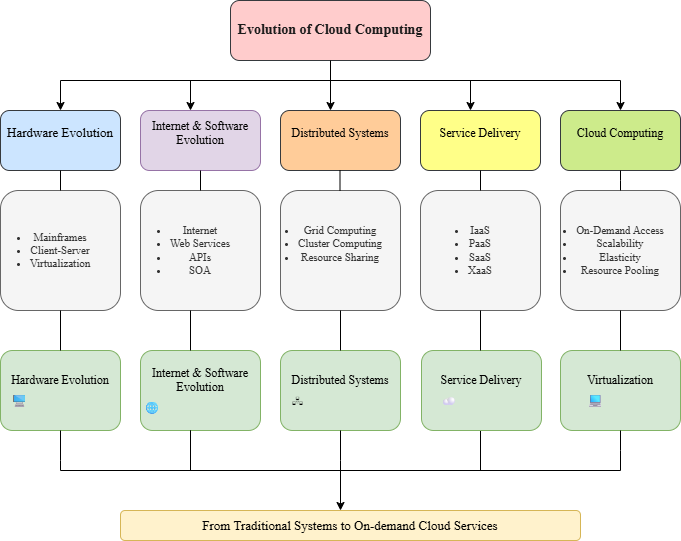

The diagram above was exported from draw.io. Its source (the exported page's mxGraphModel, read from the mxfile embedded in the PNG):
<mxGraphModel dx="774" dy="451" grid="1" gridSize="10" guides="1" tooltips="1" connect="1" arrows="1" fold="1" page="1" pageScale="1" pageWidth="827" pageHeight="1169" math="0" shadow="0">
  <root>
    <mxCell id="0" />
    <mxCell id="1" parent="0" />
    <mxCell id="i-B88croeBQbG0A7kaVL-85" parent="1" style="rounded=1;whiteSpace=wrap;html=1;align=center;fontFamily=Times New Roman;fontSize=14;fillColor=#ffcccc;strokeColor=#36393d;" value="&lt;div&gt;&lt;font color=&quot;#1a1a1a&quot;&gt;&lt;span&gt;&lt;br&gt;&lt;/span&gt;&lt;/font&gt;&lt;/div&gt;&lt;font style=&quot;color: rgb(26, 26, 26);&quot;&gt;&lt;div&gt;&lt;strong data-start=&quot;94&quot; data-end=&quot;141&quot; style=&quot;color: light-dark(rgb(26, 26, 26), rgb(215, 215, 215)); background-color: transparent;&quot;&gt;Evolution of Cloud Computing&lt;/strong&gt;&lt;/div&gt;&lt;div&gt;&lt;br&gt;&lt;/div&gt;&lt;/font&gt;" vertex="1">
      <mxGeometry height="60" width="200" x="290" y="10" as="geometry" />
    </mxCell>
    <mxCell id="i-B88croeBQbG0A7kaVL-86" parent="1" style="rounded=1;whiteSpace=wrap;html=1;fontFamily=Times New Roman;align=center;fontSize=12;fillColor=#cdeb8b;strokeColor=#36393d;" value="&#10;Cloud Computing&#10;&#10;" vertex="1">
      <mxGeometry height="60" width="120" x="620" y="120" as="geometry" />
    </mxCell>
    <mxCell id="i-B88croeBQbG0A7kaVL-87" parent="1" style="rounded=1;whiteSpace=wrap;html=1;fontFamily=Times New Roman;align=center;fontSize=12;fillColor=#ffff88;strokeColor=#36393d;" value="&#10;Service Delivery&#10;&#10;" vertex="1">
      <mxGeometry height="60" width="120" x="480" y="120" as="geometry" />
    </mxCell>
    <mxCell id="i-B88croeBQbG0A7kaVL-88" parent="1" style="rounded=1;whiteSpace=wrap;html=1;fontFamily=Times New Roman;align=center;fontSize=12;fillColor=#ffcc99;strokeColor=#36393d;" value="&#10;Distributed Systems&#10;&#10;" vertex="1">
      <mxGeometry height="60" width="120" x="340" y="120" as="geometry" />
    </mxCell>
    <mxCell id="i-B88croeBQbG0A7kaVL-89" parent="1" style="rounded=1;whiteSpace=wrap;html=1;fontFamily=Times New Roman;align=center;fontSize=12;fillColor=#e1d5e7;strokeColor=#9673a6;" value="&#10;Internet &amp;amp; Software Evolution&#10;&#10;" vertex="1">
      <mxGeometry height="60" width="120" x="200" y="120" as="geometry" />
    </mxCell>
    <mxCell id="i-B88croeBQbG0A7kaVL-90" parent="1" style="rounded=1;whiteSpace=wrap;html=1;fontFamily=Times New Roman;align=center;fontSize=13;fillColor=#cce5ff;strokeColor=#36393d;" value="&#10;Hardware Evolution&#10;&#10;" vertex="1">
      <mxGeometry height="60" width="120" x="60" y="120" as="geometry" />
    </mxCell>
    <mxCell id="i-B88croeBQbG0A7kaVL-93" parent="1" style="rounded=1;whiteSpace=wrap;html=1;fontFamily=Times New Roman;align=center;fontSize=11;fillColor=#f5f5f5;fontColor=#333333;strokeColor=#666666;" value="&lt;br&gt;&lt;li data-section-id=&quot;jfxob1&quot; data-start=&quot;506&quot; data-end=&quot;518&quot;&gt;Mainframes&lt;span aria-hidden=&quot;true&quot; class=&quot;PDq2pG_selectionAnchor&quot;&gt;&lt;/span&gt;&lt;br&gt;&lt;/li&gt;&lt;li data-section-id=&quot;1xll9q1&quot; data-start=&quot;519&quot; data-end=&quot;534&quot;&gt;Client-Server&lt;/li&gt;&lt;li data-section-id=&quot;1tgtjwn&quot; data-start=&quot;535&quot; data-end=&quot;551&quot;&gt;Virtualization&lt;/li&gt;&lt;div&gt;&lt;br&gt;&lt;/div&gt;" vertex="1">
      <mxGeometry height="120" width="120" x="60" y="200" as="geometry" />
    </mxCell>
    <mxCell id="i-B88croeBQbG0A7kaVL-95" parent="1" style="rounded=1;whiteSpace=wrap;html=1;fontFamily=Times New Roman;fontSize=11;align=center;fillColor=#f5f5f5;fontColor=#333333;strokeColor=#666666;" value="&lt;div&gt;&lt;br&gt;&lt;/div&gt;&lt;li data-section-id=&quot;1njhmkz&quot; data-start=&quot;602&quot; data-end=&quot;612&quot;&gt;Internet&lt;span aria-hidden=&quot;true&quot; class=&quot;PDq2pG_selectionAnchor&quot;&gt;&lt;/span&gt;&lt;br&gt;&lt;/li&gt;&lt;li data-section-id=&quot;i01x2u&quot; data-start=&quot;613&quot; data-end=&quot;627&quot;&gt;Web Services&lt;br&gt;&lt;/li&gt;&lt;li data-section-id=&quot;1j42c77&quot; data-start=&quot;628&quot; data-end=&quot;634&quot;&gt;APIs&lt;/li&gt;&lt;li data-section-id=&quot;1o4r11&quot; data-start=&quot;635&quot; data-end=&quot;640&quot;&gt;SOA&lt;/li&gt;&lt;div&gt;&lt;br&gt;&lt;/div&gt;" vertex="1">
      <mxGeometry height="120" width="120" x="200" y="200" as="geometry" />
    </mxCell>
    <mxCell id="i-B88croeBQbG0A7kaVL-96" parent="1" style="rounded=1;whiteSpace=wrap;html=1;fontFamily=Times New Roman;align=center;fontSize=11;fillColor=#f5f5f5;fontColor=#333333;strokeColor=#666666;" value="&lt;li data-section-id=&quot;1wubk1s&quot; data-start=&quot;682&quot; data-end=&quot;698&quot;&gt;Grid Computing&lt;/li&gt;&lt;li data-section-id=&quot;19bywdu&quot; data-start=&quot;699&quot; data-end=&quot;718&quot;&gt;Cluster Computing&lt;/li&gt;&lt;li data-section-id=&quot;1pij05m&quot; data-start=&quot;719&quot; data-end=&quot;737&quot;&gt;Resource Sharing&lt;/li&gt;&lt;div&gt;&lt;br&gt;&lt;/div&gt;" vertex="1">
      <mxGeometry height="120" width="120" x="340" y="200" as="geometry" />
    </mxCell>
    <mxCell id="i-B88croeBQbG0A7kaVL-97" parent="1" style="rounded=1;whiteSpace=wrap;html=1;fontFamily=Times New Roman;align=center;fontSize=11;fillColor=#f5f5f5;fontColor=#333333;strokeColor=#666666;" value="&lt;br&gt;&lt;li data-section-id=&quot;1j3wigi&quot; data-start=&quot;776&quot; data-end=&quot;782&quot;&gt;IaaS&lt;span aria-hidden=&quot;true&quot; class=&quot;PDq2pG_selectionAnchor&quot;&gt;&lt;/span&gt;&lt;br&gt;&lt;/li&gt;&lt;li data-section-id=&quot;1j49vnv&quot; data-start=&quot;783&quot; data-end=&quot;789&quot;&gt;PaaS&lt;/li&gt;&lt;li data-section-id=&quot;1j4djqg&quot; data-start=&quot;790&quot; data-end=&quot;796&quot;&gt;SaaS&lt;/li&gt;&lt;li data-section-id=&quot;1j43ptv&quot; data-start=&quot;797&quot; data-end=&quot;803&quot;&gt;XaaS&lt;/li&gt;&lt;div&gt;&lt;br&gt;&lt;/div&gt;" vertex="1">
      <mxGeometry height="120" width="120" x="480" y="200" as="geometry" />
    </mxCell>
    <mxCell id="i-B88croeBQbG0A7kaVL-98" parent="1" style="rounded=1;whiteSpace=wrap;html=1;fontFamily=Times New Roman;align=center;fontSize=11;fillColor=#f5f5f5;fontColor=#333333;strokeColor=#666666;" value="&lt;br&gt;&lt;li data-section-id=&quot;1f92yhz&quot; data-start=&quot;843&quot; data-end=&quot;861&quot;&gt;On-Demand Access&lt;/li&gt;&lt;li data-section-id=&quot;1yc90gn&quot; data-start=&quot;862&quot; data-end=&quot;875&quot;&gt;Scalability&lt;br&gt;&lt;/li&gt;&lt;li data-section-id=&quot;kv8hm1&quot; data-start=&quot;876&quot; data-end=&quot;888&quot;&gt;Elasticity&lt;/li&gt;&lt;li data-section-id=&quot;18cnoji&quot; data-start=&quot;889&quot; data-end=&quot;907&quot;&gt;Resource Pooling&lt;/li&gt;&lt;div&gt;&lt;br&gt;&lt;/div&gt;" vertex="1">
      <mxGeometry height="120" width="120" x="620" y="200" as="geometry" />
    </mxCell>
    <mxCell id="i-B88croeBQbG0A7kaVL-99" parent="1" style="rounded=1;whiteSpace=wrap;html=1;fontFamily=Times New Roman;align=center;fontSize=12;fillColor=#d5e8d4;strokeColor=#82b366;" value="&lt;br&gt;&lt;table&gt;&lt;tbody&gt;&lt;tr&gt;&lt;td data-start=&quot;532&quot; data-end=&quot;557&quot; data-col-size=&quot;sm&quot;&gt;&lt;span data-start=&quot;534&quot; data-end=&quot;556&quot;&gt;Hardware Evolution&lt;/span&gt;&lt;/td&gt;&lt;/tr&gt;&lt;/tbody&gt;&lt;/table&gt;&lt;table&gt;&lt;tbody&gt;&lt;tr&gt;&lt;td data-col-size=&quot;sm&quot; data-start=&quot;557&quot; data-end=&quot;576&quot;&gt;🖥&lt;/td&gt;&lt;/tr&gt;&lt;/tbody&gt;&lt;/table&gt;&lt;div&gt;&lt;br&gt;&lt;/div&gt;" vertex="1">
      <mxGeometry height="80" width="120" x="60" y="360" as="geometry" />
    </mxCell>
    <mxCell id="i-B88croeBQbG0A7kaVL-100" parent="1" style="rounded=1;whiteSpace=wrap;html=1;fontFamily=Times New Roman;align=center;fontSize=12;fillColor=#d5e8d4;strokeColor=#82b366;" value="&lt;br&gt;&lt;table&gt;&lt;tbody&gt;&lt;tr&gt;&lt;td data-start=&quot;577&quot; data-end=&quot;613&quot; data-col-size=&quot;sm&quot;&gt;&lt;span data-start=&quot;579&quot; data-end=&quot;612&quot;&gt;Internet &amp;amp; Software Evolution&lt;/span&gt;&lt;/td&gt;&lt;/tr&gt;&lt;/tbody&gt;&lt;/table&gt;&lt;table&gt;&lt;tbody&gt;&lt;tr&gt;&lt;td data-col-size=&quot;sm&quot; data-start=&quot;613&quot; data-end=&quot;634&quot;&gt;🌐&lt;/td&gt;&lt;/tr&gt;&lt;/tbody&gt;&lt;/table&gt;&lt;div&gt;&lt;br&gt;&lt;/div&gt;" vertex="1">
      <mxGeometry height="80" width="120" x="200" y="360" as="geometry" />
    </mxCell>
    <mxCell id="i-B88croeBQbG0A7kaVL-101" parent="1" style="rounded=1;whiteSpace=wrap;html=1;fontFamily=Times New Roman;align=center;fontSize=12;fillColor=#d5e8d4;strokeColor=#82b366;" value="&lt;br&gt;&lt;table&gt;&lt;tbody&gt;&lt;tr&gt;&lt;td data-start=&quot;635&quot; data-end=&quot;661&quot; data-col-size=&quot;sm&quot;&gt;&lt;span data-start=&quot;637&quot; data-end=&quot;660&quot;&gt;Distributed Systems&lt;/span&gt;&lt;/td&gt;&lt;/tr&gt;&lt;/tbody&gt;&lt;/table&gt;&lt;table&gt;&lt;tbody&gt;&lt;tr&gt;&lt;td data-col-size=&quot;sm&quot; data-start=&quot;661&quot; data-end=&quot;691&quot;&gt;🖧 &lt;/td&gt;&lt;/tr&gt;&lt;/tbody&gt;&lt;/table&gt;&lt;b&gt;&lt;br&gt;&lt;/b&gt;" vertex="1">
      <mxGeometry height="80" width="120" x="340" y="360" as="geometry" />
    </mxCell>
    <mxCell id="i-B88croeBQbG0A7kaVL-136" edge="1" parent="1" source="i-B88croeBQbG0A7kaVL-102" style="edgeStyle=orthogonalEdgeStyle;rounded=0;orthogonalLoop=1;jettySize=auto;html=1;fontFamily=Times New Roman;align=center;fontSize=11;" target="i-B88croeBQbG0A7kaVL-133" value="">
      <mxGeometry relative="1" as="geometry">
        <Array as="points">
          <mxPoint x="540" y="480" />
          <mxPoint x="400" y="480" />
        </Array>
      </mxGeometry>
    </mxCell>
    <mxCell id="i-B88croeBQbG0A7kaVL-102" parent="1" style="rounded=1;whiteSpace=wrap;html=1;fontFamily=Times New Roman;align=center;fontSize=12;fillColor=#d5e8d4;strokeColor=#82b366;" value="&lt;br&gt;&lt;table&gt;&lt;tbody&gt;&lt;tr&gt;&lt;td data-start=&quot;692&quot; data-end=&quot;715&quot; data-col-size=&quot;sm&quot;&gt;&lt;span data-start=&quot;694&quot; data-end=&quot;714&quot;&gt;Service Delivery&lt;/span&gt;&lt;/td&gt;&lt;/tr&gt;&lt;/tbody&gt;&lt;/table&gt;&lt;table&gt;&lt;tbody&gt;&lt;tr&gt;&lt;td data-col-size=&quot;sm&quot; data-start=&quot;715&quot; data-end=&quot;738&quot;&gt;☁&lt;/td&gt;&lt;/tr&gt;&lt;/tbody&gt;&lt;/table&gt;&lt;div&gt;&lt;br&gt;&lt;/div&gt;" vertex="1">
      <mxGeometry height="80" width="120" x="481" y="360" as="geometry" />
    </mxCell>
    <mxCell id="i-B88croeBQbG0A7kaVL-103" parent="1" style="rounded=1;whiteSpace=wrap;html=1;fontFamily=Times New Roman;align=center;fontSize=12;fillColor=#d5e8d4;strokeColor=#82b366;" value="&lt;br&gt;&lt;table&gt;&lt;tbody&gt;&lt;tr&gt;&lt;td data-start=&quot;779&quot; data-end=&quot;800&quot; data-col-size=&quot;sm&quot;&gt;&lt;span data-start=&quot;781&quot; data-end=&quot;799&quot;&gt;Virtualization&lt;/span&gt;&lt;/td&gt;&lt;/tr&gt;&lt;/tbody&gt;&lt;/table&gt;&lt;table&gt;&lt;tbody&gt;&lt;tr&gt;&lt;td data-col-size=&quot;sm&quot; data-start=&quot;800&quot; data-end=&quot;833&quot;&gt;💻&lt;/td&gt;&lt;/tr&gt;&lt;/tbody&gt;&lt;/table&gt;&lt;div&gt;&lt;br&gt;&lt;/div&gt;" vertex="1">
      <mxGeometry height="80" width="120" x="620" y="360" as="geometry" />
    </mxCell>
    <mxCell id="i-B88croeBQbG0A7kaVL-104" edge="1" parent="1" style="endArrow=none;html=1;rounded=0;fontFamily=Times New Roman;align=center;fontSize=11;" value="">
      <mxGeometry height="50" relative="1" width="50" as="geometry">
        <mxPoint x="120" y="90" as="sourcePoint" />
        <mxPoint x="680" y="90" as="targetPoint" />
      </mxGeometry>
    </mxCell>
    <mxCell id="i-B88croeBQbG0A7kaVL-105" edge="1" parent="1" style="endArrow=classic;html=1;rounded=0;entryX=0.5;entryY=0;entryDx=0;entryDy=0;fontFamily=Times New Roman;align=center;fontSize=11;" target="i-B88croeBQbG0A7kaVL-90" value="">
      <mxGeometry height="50" relative="1" width="50" as="geometry">
        <mxPoint x="120" y="90" as="sourcePoint" />
        <mxPoint x="410" y="180" as="targetPoint" />
      </mxGeometry>
    </mxCell>
    <mxCell id="i-B88croeBQbG0A7kaVL-108" edge="1" parent="1" style="endArrow=classic;html=1;rounded=0;entryX=0.5;entryY=0;entryDx=0;entryDy=0;fontFamily=Times New Roman;align=center;fontSize=11;" value="">
      <mxGeometry height="50" relative="1" width="50" as="geometry">
        <mxPoint x="250" y="90" as="sourcePoint" />
        <mxPoint x="250" y="120" as="targetPoint" />
      </mxGeometry>
    </mxCell>
    <mxCell id="i-B88croeBQbG0A7kaVL-110" edge="1" parent="1" style="endArrow=classic;html=1;rounded=0;entryX=0.5;entryY=0;entryDx=0;entryDy=0;fontFamily=Times New Roman;align=center;fontSize=11;" value="">
      <mxGeometry height="50" relative="1" width="50" as="geometry">
        <mxPoint x="390" y="70" as="sourcePoint" />
        <mxPoint x="390" y="120" as="targetPoint" />
      </mxGeometry>
    </mxCell>
    <mxCell id="i-B88croeBQbG0A7kaVL-111" edge="1" parent="1" style="endArrow=classic;html=1;rounded=0;entryX=0.5;entryY=0;entryDx=0;entryDy=0;fontFamily=Times New Roman;align=center;fontSize=11;" value="">
      <mxGeometry height="50" relative="1" width="50" as="geometry">
        <mxPoint x="530" y="90" as="sourcePoint" />
        <mxPoint x="530" y="120" as="targetPoint" />
      </mxGeometry>
    </mxCell>
    <mxCell id="i-B88croeBQbG0A7kaVL-112" edge="1" parent="1" style="endArrow=classic;html=1;rounded=0;entryX=0.5;entryY=0;entryDx=0;entryDy=0;fontFamily=Times New Roman;align=center;fontSize=11;" target="i-B88croeBQbG0A7kaVL-86" value="">
      <mxGeometry height="50" relative="1" width="50" as="geometry">
        <mxPoint x="680" y="90" as="sourcePoint" />
        <mxPoint x="670" y="110" as="targetPoint" />
      </mxGeometry>
    </mxCell>
    <mxCell id="i-B88croeBQbG0A7kaVL-116" edge="1" parent="1" source="i-B88croeBQbG0A7kaVL-93" style="endArrow=none;html=1;rounded=0;exitX=0.5;exitY=0;exitDx=0;exitDy=0;entryX=0.5;entryY=1;entryDx=0;entryDy=0;fontFamily=Times New Roman;align=center;fontSize=11;" target="i-B88croeBQbG0A7kaVL-90" value="">
      <mxGeometry height="50" relative="1" width="50" as="geometry">
        <mxPoint x="360" y="230" as="sourcePoint" />
        <mxPoint x="410" y="180" as="targetPoint" />
      </mxGeometry>
    </mxCell>
    <mxCell id="i-B88croeBQbG0A7kaVL-117" edge="1" parent="1" source="i-B88croeBQbG0A7kaVL-95" style="endArrow=none;html=1;rounded=0;exitX=0.5;exitY=0;exitDx=0;exitDy=0;entryX=0.5;entryY=1;entryDx=0;entryDy=0;fontFamily=Times New Roman;align=center;fontSize=11;" target="i-B88croeBQbG0A7kaVL-89" value="">
      <mxGeometry height="50" relative="1" width="50" as="geometry">
        <Array as="points" />
        <mxPoint x="250" y="200" as="sourcePoint" />
        <mxPoint x="250" y="180" as="targetPoint" />
      </mxGeometry>
    </mxCell>
    <mxCell id="i-B88croeBQbG0A7kaVL-119" edge="1" parent="1" style="endArrow=none;html=1;rounded=0;exitX=0.5;exitY=0;exitDx=0;exitDy=0;entryX=0.5;entryY=1;entryDx=0;entryDy=0;fontFamily=Times New Roman;align=center;fontSize=11;" value="">
      <mxGeometry height="50" relative="1" width="50" as="geometry">
        <mxPoint x="399.5" y="200" as="sourcePoint" />
        <mxPoint x="399.5" y="180" as="targetPoint" />
      </mxGeometry>
    </mxCell>
    <mxCell id="i-B88croeBQbG0A7kaVL-121" edge="1" parent="1" style="endArrow=none;html=1;rounded=0;exitX=0.5;exitY=0;exitDx=0;exitDy=0;entryX=0.5;entryY=1;entryDx=0;entryDy=0;fontFamily=Times New Roman;align=center;fontSize=11;" value="">
      <mxGeometry height="50" relative="1" width="50" as="geometry">
        <mxPoint x="540" y="200" as="sourcePoint" />
        <mxPoint x="540" y="180" as="targetPoint" />
      </mxGeometry>
    </mxCell>
    <mxCell id="i-B88croeBQbG0A7kaVL-124" edge="1" parent="1" source="i-B88croeBQbG0A7kaVL-98" style="endArrow=none;html=1;rounded=0;exitX=0.5;exitY=0;exitDx=0;exitDy=0;entryX=0.5;entryY=1;entryDx=0;entryDy=0;fontFamily=Times New Roman;align=center;fontSize=11;" target="i-B88croeBQbG0A7kaVL-86" value="">
      <mxGeometry height="50" relative="1" width="50" as="geometry">
        <Array as="points">
          <mxPoint x="680" y="190" />
        </Array>
        <mxPoint x="670" y="200" as="sourcePoint" />
        <mxPoint x="670" y="180" as="targetPoint" />
      </mxGeometry>
    </mxCell>
    <mxCell id="i-B88croeBQbG0A7kaVL-125" edge="1" parent="1" source="i-B88croeBQbG0A7kaVL-93" style="endArrow=none;html=1;rounded=0;exitX=0.5;exitY=1;exitDx=0;exitDy=0;fontFamily=Times New Roman;align=center;fontSize=11;" target="i-B88croeBQbG0A7kaVL-99" value="">
      <mxGeometry height="50" relative="1" width="50" as="geometry">
        <mxPoint x="360" y="230" as="sourcePoint" />
        <mxPoint x="410" y="180" as="targetPoint" />
      </mxGeometry>
    </mxCell>
    <mxCell id="i-B88croeBQbG0A7kaVL-126" edge="1" parent="1" style="endArrow=none;html=1;rounded=0;exitX=0.5;exitY=1;exitDx=0;exitDy=0;fontFamily=Times New Roman;align=center;fontSize=11;" value="">
      <mxGeometry height="50" relative="1" width="50" as="geometry">
        <mxPoint x="250" y="320" as="sourcePoint" />
        <mxPoint x="250" y="360" as="targetPoint" />
      </mxGeometry>
    </mxCell>
    <mxCell id="i-B88croeBQbG0A7kaVL-127" edge="1" parent="1" style="endArrow=none;html=1;rounded=0;exitX=0.5;exitY=1;exitDx=0;exitDy=0;fontFamily=Times New Roman;align=center;fontSize=11;" value="">
      <mxGeometry height="50" relative="1" width="50" as="geometry">
        <mxPoint x="400" y="320" as="sourcePoint" />
        <mxPoint x="400" y="360" as="targetPoint" />
      </mxGeometry>
    </mxCell>
    <mxCell id="i-B88croeBQbG0A7kaVL-128" edge="1" parent="1" source="i-B88croeBQbG0A7kaVL-97" style="endArrow=none;html=1;rounded=0;exitX=0.5;exitY=1;exitDx=0;exitDy=0;fontFamily=Times New Roman;align=center;fontSize=11;" value="">
      <mxGeometry height="50" relative="1" width="50" as="geometry">
        <mxPoint x="540" y="330" as="sourcePoint" />
        <mxPoint x="540" y="360" as="targetPoint" />
      </mxGeometry>
    </mxCell>
    <mxCell id="i-B88croeBQbG0A7kaVL-129" edge="1" parent="1" source="i-B88croeBQbG0A7kaVL-98" style="endArrow=none;html=1;rounded=0;exitX=0.5;exitY=1;exitDx=0;exitDy=0;fontFamily=Times New Roman;align=center;fontSize=11;" value="">
      <mxGeometry height="50" relative="1" width="50" as="geometry">
        <mxPoint x="680" y="330" as="sourcePoint" />
        <mxPoint x="680" y="360" as="targetPoint" />
      </mxGeometry>
    </mxCell>
    <mxCell id="i-B88croeBQbG0A7kaVL-130" edge="1" parent="1" style="endArrow=none;html=1;rounded=0;fontFamily=Times New Roman;align=center;fontSize=11;" value="">
      <mxGeometry height="50" relative="1" width="50" as="geometry">
        <mxPoint x="120" y="480" as="sourcePoint" />
        <mxPoint x="680" y="480" as="targetPoint" />
      </mxGeometry>
    </mxCell>
    <mxCell id="i-B88croeBQbG0A7kaVL-133" parent="1" style="rounded=1;whiteSpace=wrap;html=1;fontFamily=Times New Roman;align=center;fontSize=13;fillColor=#fff2cc;strokeColor=#d6b656;" value="From Traditional Systems to On-demand Cloud Services" vertex="1">
      <mxGeometry height="30" width="460" x="180" y="520" as="geometry" />
    </mxCell>
    <mxCell id="i-B88croeBQbG0A7kaVL-134" edge="1" parent="1" style="endArrow=none;html=1;rounded=0;exitX=0.5;exitY=1;exitDx=0;exitDy=0;fontFamily=Times New Roman;align=center;fontSize=11;" value="">
      <mxGeometry height="50" relative="1" width="50" as="geometry">
        <Array as="points">
          <mxPoint x="250" y="440" />
        </Array>
        <mxPoint x="250" y="450" as="sourcePoint" />
        <mxPoint x="250" y="480" as="targetPoint" />
      </mxGeometry>
    </mxCell>
    <mxCell id="i-B88croeBQbG0A7kaVL-135" edge="1" parent="1" source="i-B88croeBQbG0A7kaVL-101" style="endArrow=none;html=1;rounded=0;exitX=0.5;exitY=1;exitDx=0;exitDy=0;fontFamily=Times New Roman;align=center;fontSize=11;" value="">
      <mxGeometry height="50" relative="1" width="50" as="geometry">
        <Array as="points">
          <mxPoint x="400" y="470" />
        </Array>
        <mxPoint x="410" y="450" as="sourcePoint" />
        <mxPoint x="400" y="480" as="targetPoint" />
      </mxGeometry>
    </mxCell>
    <mxCell id="i-B88croeBQbG0A7kaVL-138" edge="1" parent="1" source="i-B88croeBQbG0A7kaVL-103" style="endArrow=none;html=1;rounded=0;exitX=0.5;exitY=1;exitDx=0;exitDy=0;fontFamily=Times New Roman;align=center;fontSize=11;" value="">
      <mxGeometry height="50" relative="1" width="50" as="geometry">
        <Array as="points">
          <mxPoint x="680" y="460" />
        </Array>
        <mxPoint x="670" y="450" as="sourcePoint" />
        <mxPoint x="680" y="480" as="targetPoint" />
      </mxGeometry>
    </mxCell>
    <mxCell id="i-B88croeBQbG0A7kaVL-139" edge="1" parent="1" source="i-B88croeBQbG0A7kaVL-99" style="endArrow=none;html=1;rounded=0;exitX=0.5;exitY=1;exitDx=0;exitDy=0;fontFamily=Times New Roman;align=center;fontSize=11;" value="">
      <mxGeometry height="50" relative="1" width="50" as="geometry">
        <Array as="points">
          <mxPoint x="120" y="470" />
        </Array>
        <mxPoint x="110" y="450" as="sourcePoint" />
        <mxPoint x="120" y="480" as="targetPoint" />
      </mxGeometry>
    </mxCell>
  </root>
</mxGraphModel>